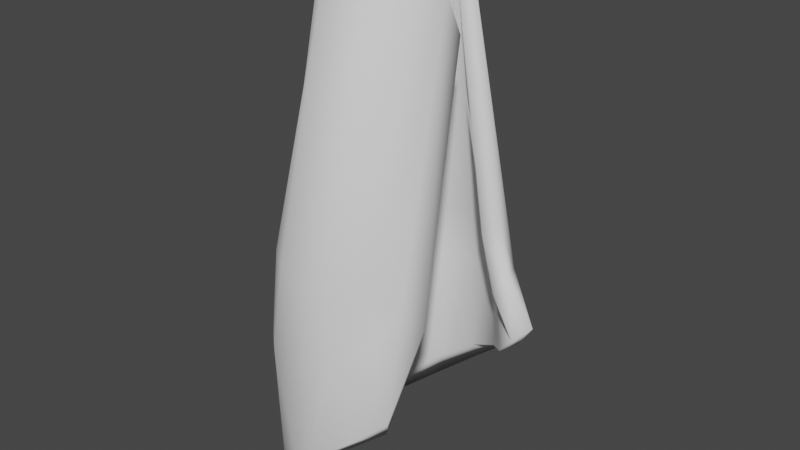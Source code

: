 # Source: vase.blend  (saved by Blender 2.80.75; exported with 4.5.12 LTS)
import bpy
from mathutils import Matrix  # noqa: F401  (used for matrix-valued properties, if any)

bpy.ops.wm.read_factory_settings(use_empty=True)
scene = bpy.context.scene
scene.name = 'Scene'

# ---- world
world_world = bpy.data.worlds.new('World'); scene.world = world_world
world_world.use_nodes = True; world_world.node_tree.nodes.clear()
_N = world_world.node_tree.nodes; _L = world_world.node_tree.links
n0 = _N.new('ShaderNodeOutputWorld'); n0.name = 'World Output'; n0.location = (300, 300)
n1 = _N.new('ShaderNodeBackground'); n1.name = 'Background'; n1.location = (10, 300)
n1.inputs[0].default_value = (0.05088, 0.05088, 0.05088, 1.0)
_L.new(n1.outputs[0], n0.inputs[0])
n0.is_active_output = True
world_world.color = (0.05088, 0.05088, 0.05088)
world_world.use_sun_shadow = False
world_world.sun_shadow_jitter_overblur = 0.0

# ---- meshes
me_cylinder = bpy.data.meshes.new('Cylinder')
me_cylinder.from_pydata([(-1.281e-07, 0.712, -1.171), (0.1551, 1.432, 0.8735), (0.1389, 0.6983, -1.171), (0.3937, 1.406, 0.8735), (0.2725, 0.6578, -1.171), (0.6231, 1.331, 0.8735), (0.3956, 0.592, -1.171), (0.8345, 1.21, 0.8735), (0.5035, 0.5035, -1.171), (1.02, 1.046, 0.8735), (0.592, 0.3956, -1.122), (1.172, 0.846, 0.8735), (0.6578, 0.2725, -0.9969), (0.592, -0.3956, -1.171), (0.5035, -0.5035, -1.171), (1.286, -0.8183, 0.7506), (0.3956, -0.592, -1.171), (0.8345, -0.9823, 0.8735), (0.2725, -0.6578, -1.171), (0.6231, -1.104, 0.8735), (0.1389, -0.6983, -1.171), (0.3937, -1.179, 0.8735), (-1.985e-07, -0.712, -1.171), (0.1551, -1.204, 0.8735), (-0.1389, -0.6983, -1.171), (-0.08342, -1.179, 0.8735), (-0.2725, -0.6578, -1.171), (-0.3128, -1.104, 0.8735), (-0.3956, -0.592, -1.171), (-0.5242, -0.9823, 0.8735), (-0.5035, -0.5035, -1.171), (-0.7095, -0.8183, 0.8735), (-0.592, -0.3956, -1.171), (-0.8615, -0.6186, 0.8735), (-0.6578, -0.2725, -1.171), (-0.9745, -0.3907, 0.8735), (-0.6983, -0.1389, -1.171), (-1.044, -0.1435, 0.8735), (-0.712, 6.758e-07, -1.171), (-1.068, 0.1137, 0.8735), (-0.6983, 0.1389, -1.171), (-1.044, 0.3708, 0.8735), (-0.6578, 0.2725, -1.171), (-0.9745, 0.6181, 0.8735), (-0.592, 0.3956, -1.171), (-0.8615, 0.846, 0.8735), (-0.5035, 0.5035, -1.171), (-0.7095, 1.046, 0.8735), (-0.3956, 0.592, -1.171), (-0.5242, 1.21, 0.8735), (-0.2725, 0.6578, -1.171), (-0.3128, 1.331, 0.8735), (-0.1389, 0.6983, -1.171), (-0.08341, 1.406, 0.8735), (-0.004582, 1.371, 0.03007), (2.98e-08, 1.411, 0.3697), (0.2175, 1.384, 0.3697), (0.1841, 1.344, 0.03007), (0.4266, 1.303, 0.3697), (0.3655, 1.266, 0.03007), (0.6193, 1.173, 0.3697), (0.5326, 1.139, 0.03007), (0.7882, 0.9965, 0.3697), (0.6792, 0.9678, 0.03007), (0.9268, 0.7821, 0.3697), (0.7994, 0.7593, 0.03007), (1.03, 0.5374, 0.3697), (0.8888, 0.5214, 0.03007), (0.9268, -0.7903, 0.3697), (0.7994, -0.7696, 0.03007), (0.7882, -1.005, 0.3697), (0.6792, -0.9781, 0.03007), (0.6193, -1.181, 0.3697), (0.5326, -1.149, 0.03007), (0.4266, -1.312, 0.3697), (0.3655, -1.276, 0.03007), (0.2175, -1.392, 0.3697), (0.1841, -1.355, 0.03007), (-3.576e-07, -1.419, 0.3697), (-0.004583, -1.381, 0.03007), (-0.2175, -1.392, 0.3697), (-0.1932, -1.355, 0.03007), (-0.4266, -1.312, 0.3697), (-0.3746, -1.276, 0.03007), (-0.6193, -1.181, 0.3697), (-0.5418, -1.149, 0.03007), (-0.7882, -1.005, 0.3697), (-0.6883, -0.9781, 0.03007), (-0.9268, -0.7903, 0.3697), (-0.8086, -0.7696, 0.03007), (-1.03, -0.5457, 0.3697), (-0.898, -0.5317, 0.03007), (-1.093, -0.2802, 0.3697), (-0.953, -0.2736, 0.03007), (-1.115, -0.004105, 0.3697), (-0.9716, -0.005137, 0.03007), (-1.093, 0.272, 0.3697), (-0.953, 0.2633, 0.03007), (-1.03, 0.5374, 0.3697), (-0.898, 0.5214, 0.03007), (-0.9268, 0.7821, 0.3697), (-0.8086, 0.7593, 0.03007), (-0.7882, 0.9965, 0.3697), (-0.6883, 0.9678, 0.03007), (-0.6193, 1.173, 0.3697), (-0.5418, 1.139, 0.03007), (-0.4266, 1.303, 0.3697), (-0.3746, 1.266, 0.03007), (-0.2175, 1.384, 0.3697), (-0.1932, 1.344, 0.03007)], [], [(55, 1, 3, 56), (56, 3, 5, 58), (58, 5, 7, 60), (60, 7, 9, 62), (62, 9, 11, 64), (64, 11, 66), (68, 15, 70), (70, 15, 17, 72), (72, 17, 19, 74), (74, 19, 21, 76), (76, 21, 23, 78), (78, 23, 25, 80), (80, 25, 27, 82), (82, 27, 29, 84), (84, 29, 31, 86), (86, 31, 33, 88), (88, 33, 35, 90), (90, 35, 37, 92), (92, 37, 39, 94), (94, 39, 41, 96), (96, 41, 43, 98), (98, 43, 45, 100), (100, 45, 47, 102), (102, 47, 49, 104), (104, 49, 51, 106), (106, 51, 53, 108), (108, 53, 1, 55), (52, 109, 54, 0), (109, 108, 55, 54), (50, 107, 109, 52), (107, 106, 108, 109), (48, 105, 107, 50), (105, 104, 106, 107), (46, 103, 105, 48), (103, 102, 104, 105), (44, 101, 103, 46), (101, 100, 102, 103), (42, 99, 101, 44), (99, 98, 100, 101), (40, 97, 99, 42), (97, 96, 98, 99), (38, 95, 97, 40), (95, 94, 96, 97), (36, 93, 95, 38), (93, 92, 94, 95), (34, 91, 93, 36), (91, 90, 92, 93), (32, 89, 91, 34), (89, 88, 90, 91), (30, 87, 89, 32), (87, 86, 88, 89), (28, 85, 87, 30), (85, 84, 86, 87), (26, 83, 85, 28), (83, 82, 84, 85), (24, 81, 83, 26), (81, 80, 82, 83), (22, 79, 81, 24), (79, 78, 80, 81), (20, 77, 79, 22), (77, 76, 78, 79), (18, 75, 77, 20), (75, 74, 76, 77), (16, 73, 75, 18), (73, 72, 74, 75), (14, 71, 73, 16), (71, 70, 72, 73), (13, 69, 71, 14), (69, 68, 70, 71), (10, 65, 67, 12), (65, 64, 66, 67), (8, 63, 65, 10), (63, 62, 64, 65), (6, 61, 63, 8), (61, 60, 62, 63), (4, 59, 61, 6), (59, 58, 60, 61), (2, 57, 59, 4), (57, 56, 58, 59), (0, 54, 57, 2), (54, 55, 56, 57)])
me_cylinder.polygons.foreach_set('use_smooth', [True] * 81)
_uv = me_cylinder.uv_layers.new(name='UVMap')
_uv.uv.foreach_set('vector', [1.0, 0.8333, 1.0, 1.0, 0.9688, 1.0, 0.9688, 0.8333, 0.9688, 0.8333, 0.9688, 1.0, 0.9375, 1.0, 0.9375, 0.8333, 0.9375, 0.8333, 0.9375, 1.0, 0.9062, 1.0, 0.9062, 0.8333, 0.9062, 0.8333, 0.9062, 1.0, 0.875, 1.0, 0.875, 0.8333, 0.875, 0.8333, 0.875, 1.0, 0.8438, 1.0, 0.8437, 0.8333, 0.8437, 0.8333, 0.8438, 1.0, 0.8125, 0.8333, 0.6562, 0.8333, 0.625, 1.0, 0.625, 0.8333, 0.625, 0.8333, 0.625, 1.0, 0.5938, 1.0, 0.5938, 0.8333, 0.5938, 0.8333, 0.5938, 1.0, 0.5625, 1.0, 0.5625, 0.8333, 0.5625, 0.8333, 0.5625, 1.0, 0.5312, 1.0, 0.5312, 0.8333, 0.5312, 0.8333, 0.5312, 1.0, 0.5, 1.0, 0.5, 0.8333, 0.5, 0.8333, 0.5, 1.0, 0.4688, 1.0, 0.4687, 0.8333, 0.4687, 0.8333, 0.4688, 1.0, 0.4375, 1.0, 0.4375, 0.8333, 0.4375, 0.8333, 0.4375, 1.0, 0.4062, 1.0, 0.4062, 0.8333, 0.4062, 0.8333, 0.4062, 1.0, 0.375, 1.0, 0.375, 0.8333, 0.375, 0.8333, 0.375, 1.0, 0.3438, 1.0, 0.3438, 0.8333, 0.3438, 0.8333, 0.3438, 1.0, 0.3125, 1.0, 0.3125, 0.8333, 0.3125, 0.8333, 0.3125, 1.0, 0.2812, 1.0, 0.2812, 0.8333, 0.2812, 0.8333, 0.2812, 1.0, 0.25, 1.0, 0.25, 0.8333, 0.25, 0.8333, 0.25, 1.0, 0.2188, 1.0, 0.2188, 0.8333, 0.2188, 0.8333, 0.2188, 1.0, 0.1875, 1.0, 0.1875, 0.8333, 0.1875, 0.8333, 0.1875, 1.0, 0.1562, 1.0, 0.1562, 0.8333, 0.1562, 0.8333, 0.1562, 1.0, 0.125, 1.0, 0.125, 0.8333, 0.125, 0.8333, 0.125, 1.0, 0.09375, 1.0, 0.09375, 0.8333, 0.09375, 0.8333, 0.09375, 1.0, 0.0625, 1.0, 0.0625, 0.8333, 0.0625, 0.8333, 0.0625, 1.0, 0.03125, 1.0, 0.03125, 0.8333, 0.03125, 0.8333, 0.03125, 1.0, 0.0, 1.0, 0.0, 0.8333, 0.03125, 0.5, 0.03125, 0.6667, 0.0, 0.6667, 0.0, 0.5, 0.03125, 0.6667, 0.03125, 0.8333, 0.0, 0.8333, 0.0, 0.6667, 0.0625, 0.5, 0.0625, 0.6667, 0.03125, 0.6667, 0.03125, 0.5, 0.0625, 0.6667, 0.0625, 0.8333, 0.03125, 0.8333, 0.03125, 0.6667, 0.09375, 0.5, 0.09375, 0.6667, 0.0625, 0.6667, 0.0625, 0.5, 0.09375, 0.6667, 0.09375, 0.8333, 0.0625, 0.8333, 0.0625, 0.6667, 0.125, 0.5, 0.125, 0.6667, 0.09375, 0.6667, 0.09375, 0.5, 0.125, 0.6667, 0.125, 0.8333, 0.09375, 0.8333, 0.09375, 0.6667, 0.1562, 0.5, 0.1562, 0.6667, 0.125, 0.6667, 0.125, 0.5, 0.1562, 0.6667, 0.1562, 0.8333, 0.125, 0.8333, 0.125, 0.6667, 0.1875, 0.5, 0.1875, 0.6667, 0.1562, 0.6667, 0.1562, 0.5, 0.1875, 0.6667, 0.1875, 0.8333, 0.1562, 0.8333, 0.1562, 0.6667, 0.2188, 0.5, 0.2188, 0.6667, 0.1875, 0.6667, 0.1875, 0.5, 0.2188, 0.6667, 0.2188, 0.8333, 0.1875, 0.8333, 0.1875, 0.6667, 0.25, 0.5, 0.25, 0.6667, 0.2188, 0.6667, 0.2188, 0.5, 0.25, 0.6667, 0.25, 0.8333, 0.2188, 0.8333, 0.2188, 0.6667, 0.2812, 0.5, 0.2812, 0.6667, 0.25, 0.6667, 0.25, 0.5, 0.2812, 0.6667, 0.2812, 0.8333, 0.25, 0.8333, 0.25, 0.6667, 0.3125, 0.5, 0.3125, 0.6667, 0.2812, 0.6667, 0.2812, 0.5, 0.3125, 0.6667, 0.3125, 0.8333, 0.2812, 0.8333, 0.2812, 0.6667, 0.3438, 0.5, 0.3438, 0.6667, 0.3125, 0.6667, 0.3125, 0.5, 0.3438, 0.6667, 0.3438, 0.8333, 0.3125, 0.8333, 0.3125, 0.6667, 0.375, 0.5, 0.375, 0.6667, 0.3438, 0.6667, 0.3438, 0.5, 0.375, 0.6667, 0.375, 0.8333, 0.3438, 0.8333, 0.3438, 0.6667, 0.4062, 0.5, 0.4062, 0.6667, 0.375, 0.6667, 0.375, 0.5, 0.4062, 0.6667, 0.4062, 0.8333, 0.375, 0.8333, 0.375, 0.6667, 0.4375, 0.5, 0.4375, 0.6667, 0.4062, 0.6667, 0.4062, 0.5, 0.4375, 0.6667, 0.4375, 0.8333, 0.4062, 0.8333, 0.4062, 0.6667, 0.4688, 0.5, 0.4688, 0.6667, 0.4375, 0.6667, 0.4375, 0.5, 0.4688, 0.6667, 0.4687, 0.8333, 0.4375, 0.8333, 0.4375, 0.6667, 0.5, 0.5, 0.5, 0.6667, 0.4688, 0.6667, 0.4688, 0.5, 0.5, 0.6667, 0.5, 0.8333, 0.4687, 0.8333, 0.4688, 0.6667, 0.5312, 0.5, 0.5312, 0.6667, 0.5, 0.6667, 0.5, 0.5, 0.5312, 0.6667, 0.5312, 0.8333, 0.5, 0.8333, 0.5, 0.6667, 0.5625, 0.5, 0.5625, 0.6667, 0.5312, 0.6667, 0.5312, 0.5, 0.5625, 0.6667, 0.5625, 0.8333, 0.5312, 0.8333, 0.5312, 0.6667, 0.5938, 0.5, 0.5938, 0.6667, 0.5625, 0.6667, 0.5625, 0.5, 0.5938, 0.6667, 0.5938, 0.8333, 0.5625, 0.8333, 0.5625, 0.6667, 0.625, 0.5, 0.625, 0.6667, 0.5938, 0.6667, 0.5938, 0.5, 0.625, 0.6667, 0.625, 0.8333, 0.5938, 0.8333, 0.5938, 0.6667, 0.6562, 0.5, 0.6562, 0.6667, 0.625, 0.6667, 0.625, 0.5, 0.6562, 0.6667, 0.6562, 0.8333, 0.625, 0.8333, 0.625, 0.6667, 0.8438, 0.5, 0.8438, 0.6667, 0.8125, 0.6667, 0.8125, 0.5, 0.8438, 0.6667, 0.8437, 0.8333, 0.8125, 0.8333, 0.8125, 0.6667, 0.875, 0.5, 0.875, 0.6667, 0.8438, 0.6667, 0.8438, 0.5, 0.875, 0.6667, 0.875, 0.8333, 0.8437, 0.8333, 0.8438, 0.6667, 0.9062, 0.5, 0.9062, 0.6667, 0.875, 0.6667, 0.875, 0.5, 0.9062, 0.6667, 0.9062, 0.8333, 0.875, 0.8333, 0.875, 0.6667, 0.9375, 0.5, 0.9375, 0.6667, 0.9062, 0.6667, 0.9062, 0.5, 0.9375, 0.6667, 0.9375, 0.8333, 0.9062, 0.8333, 0.9062, 0.6667, 0.9688, 0.5, 0.9688, 0.6667, 0.9375, 0.6667, 0.9375, 0.5, 0.9688, 0.6667, 0.9688, 0.8333, 0.9375, 0.8333, 0.9375, 0.6667, 1.0, 0.5, 1.0, 0.6667, 0.9688, 0.6667, 0.9688, 0.5, 1.0, 0.6667, 1.0, 0.8333, 0.9688, 0.8333, 0.9688, 0.6667])
me_cylinder.use_remesh_preserve_volume = False
me_cylinder.use_remesh_preserve_attributes = False
me_cylinder.use_mirror_vertex_groups = False
me_cylinder.update()

# ---- objects
ob_cylinder = bpy.data.objects.new('Cylinder', me_cylinder)

# ---- transforms, parenting, visibility, modifiers, constraints
ob_cylinder.location = (0.0, 0.0, 0.0)
ob_cylinder.rotation_euler = (3.142, 0.0, 0.0)
ob_cylinder.scale = (1.0, 1.0, 2.597)
ob_cylinder.lineart.crease_threshold = 0.0
_m = ob_cylinder.modifiers.new('SimpleDeform', 'SIMPLE_DEFORM')
_m.deform_axis = 'Z'
_m = ob_cylinder.modifiers.new('Solidify', 'SOLIDIFY')
_m.thickness = 0.21
_m.thickness_clamp = 0.7312
_m.offset = -0.05376
_m.use_even_offset = True
_m.nonmanifold_thickness_mode = 'FIXED'
_m.nonmanifold_merge_threshold = 0.0003
_m = ob_cylinder.modifiers.new('Decimate', 'DECIMATE')
_m.ratio = 0.5052
_m = ob_cylinder.modifiers.new('SimpleDeform.002', 'SIMPLE_DEFORM')
_m.deform_method = 'BEND'
_m.deform_axis = 'Y'
_m.factor = 0.4119
_m.angle = 0.4119
_m.limits = (0.4194, 1.0)

# ---- collection membership
scene.collection.objects.link(ob_cylinder)

# ---- scene / render settings (as saved in the file)
scene.frame_start = 1; scene.frame_end = 250; scene.frame_set(1)
scene.render.engine = 'BLENDER_EEVEE_NEXT'
scene.cycles.use_denoising = False
scene.cycles.samples = 128
scene.cycles.sampling_pattern = 'TABULATED_SOBOL'
scene.cycles.use_adaptive_sampling = False
scene.cycles.use_light_tree = False
scene.view_settings.view_transform = 'Filmic'
bpy.context.view_layer.update()

# ---- added for rendering (the .blend has no active camera and no usable light): camera, sun
cam_auto = bpy.data.cameras.new('AutoCamera')
cam_auto.lens = 50.0
cam_auto.sensor_width = 36.0
cam_auto.clip_end = 1000.0
ob_auto_camera = bpy.data.objects.new('AutoCamera', cam_auto)
scene.collection.objects.link(ob_auto_camera)
ob_auto_camera.location = (7.10849, -8.40342, 5.68209)
ob_auto_camera.rotation_euler = (1.09748, -7.21219e-08, 0.694738)
scene.camera = ob_auto_camera
light_auto_sun = bpy.data.lights.new('AutoSun', 'SUN')
light_auto_sun.energy = 3.0
light_auto_sun.angle = 0.0523599
ob_auto_sun = bpy.data.objects.new('AutoSun', light_auto_sun)
scene.collection.objects.link(ob_auto_sun)
ob_auto_sun.rotation_euler = (0.872665, 0.174533, 0.523599)
bpy.context.view_layer.update()
